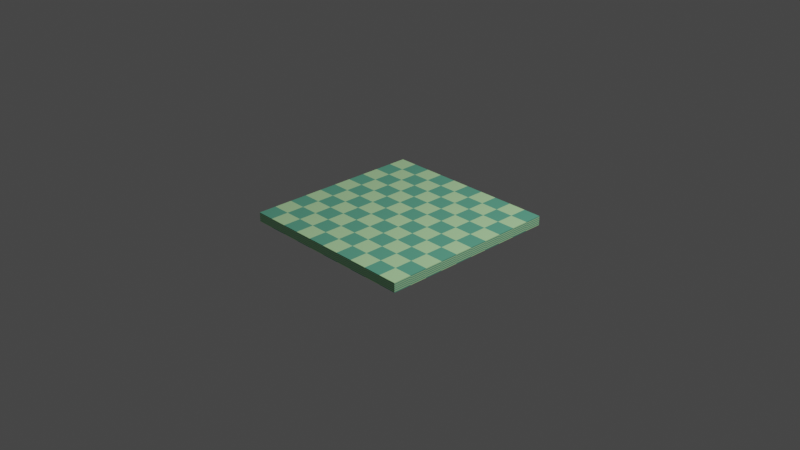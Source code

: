 # Source: Checkerboard2.blend  (saved by Blender 2.81.16; exported with 4.5.12 LTS)
import bpy
from mathutils import Matrix  # noqa: F401  (used for matrix-valued properties, if any)

bpy.ops.wm.read_factory_settings(use_empty=True)
scene = bpy.context.scene
scene.name = 'Scene'

# ---- collections
col_collection = bpy.data.collections.new('Collection'); scene.collection.children.link(col_collection)

# ---- materials (node trees are filled in below, after node groups)
mat_material = bpy.data.materials.new('Material')
mat_material.alpha_threshold = 0.0
mat_material.use_transparent_shadow = False
mat_material.line_color = (0.0, 0.0, 0.0, 1.0)

# ---- material node trees
mat_material.use_nodes = True; mat_material.node_tree.nodes.clear()
_N = mat_material.node_tree.nodes; _L = mat_material.node_tree.links
n0 = _N.new('ShaderNodeOutputMaterial'); n0.name = 'Material Output'; n0.location = (300, 300)
n1 = _N.new('ShaderNodeTexChecker'); n1.name = 'Checker Texture'; n1.location = (-229, 206)
n1.inputs[1].default_value = (0.1434, 0.4984, 0.3378, 1.0)
n1.inputs[2].default_value = (0.5963, 1.0, 0.5003, 1.0)
n1.inputs[3].default_value = 10.0
n2 = _N.new('ShaderNodeBsdfPrincipled'); n2.name = 'Principled BSDF'; n2.location = (10, 300)
n2.distribution = 'GGX'
n2.subsurface_method = 'BURLEY'
n2.inputs[2].default_value = 0.4
n2.inputs[3].default_value = 1.45
n2.inputs[27].default_value = (0.0, 0.0, 0.0, 1.0)
n2.inputs[28].default_value = 1.0
_L.new(n2.outputs[0], n0.inputs[0])
_L.new(n1.outputs[0], n2.inputs[0])
n0.is_active_output = True

# ---- world
world_world = bpy.data.worlds.new('World'); scene.world = world_world
world_world.use_nodes = True; world_world.node_tree.nodes.clear()
_N = world_world.node_tree.nodes; _L = world_world.node_tree.links
n0 = _N.new('ShaderNodeOutputWorld'); n0.name = 'World Output'; n0.location = (300, 300)
n1 = _N.new('ShaderNodeBackground'); n1.name = 'Background'; n1.location = (10, 300)
n1.inputs[0].default_value = (0.05088, 0.05088, 0.05088, 1.0)
_L.new(n1.outputs[0], n0.inputs[0])
n0.is_active_output = True
world_world.color = (0.05088, 0.05088, 0.05088)
world_world.use_sun_shadow = False
world_world.sun_shadow_jitter_overblur = 0.0

# ---- cameras
cam_camera = bpy.data.cameras.new('Camera')
cam_camera.clip_end = 100.0
cam_camera.ortho_scale = 7.314

# ---- lights
light_light = bpy.data.lights.new('Light', 'POINT')
light_light.transmission_factor = 0.0
light_light.energy = 1000.0
light_light.shadow_soft_size = 0.1
light_light.shadow_maximum_resolution = 0.006
light_light.use_absolute_resolution = True

# ---- meshes
me_cube = bpy.data.meshes.new('Cube')
me_cube.from_pydata([(1.0, 1.0, 1.0), (1.0, 1.0, -1.0), (1.0, -1.0, 1.0), (1.0, -1.0, -1.0), (-1.0, 1.0, 1.0), (-1.0, 1.0, -1.0), (-1.0, -1.0, 1.0), (-1.0, -1.0, -1.0)], [], [(0, 4, 6, 2), (3, 2, 6, 7), (7, 6, 4, 5), (5, 1, 3, 7), (1, 0, 2, 3), (5, 4, 0, 1)])
_uv = me_cube.uv_layers.new(name='UVMap')
_uv.uv.foreach_set('vector', [0.625, 0.5, 0.875, 0.5, 0.875, 0.75, 0.625, 0.75, 0.375, 0.75, 0.625, 0.75, 0.625, 1.0, 0.375, 1.0, 0.375, 0.0, 0.625, 0.0, 0.625, 0.25, 0.375, 0.25, 0.125, 0.5, 0.375, 0.5, 0.375, 0.75, 0.125, 0.75, 0.375, 0.5, 0.625, 0.5, 0.625, 0.75, 0.375, 0.75, 0.375, 0.25, 0.625, 0.25, 0.625, 0.5, 0.375, 0.5])
me_cube.materials.append(mat_material)
me_cube.materials.append(None)
me_cube.use_remesh_preserve_volume = False
me_cube.use_remesh_preserve_attributes = False
me_cube.use_mirror_vertex_groups = False
me_cube.update()

# ---- objects
ob_cube = bpy.data.objects.new('Cube', me_cube)
ob_light = bpy.data.objects.new('Light', light_light)
ob_camera = bpy.data.objects.new('Camera', cam_camera)

# ---- transforms, parenting, visibility, modifiers, constraints
ob_cube.location = (0.0, 0.0, 0.0)
ob_cube.scale = (1.0, 1.0, 0.05078)
ob_cube.lock_rotations_4d = False
ob_cube.empty_display_type = 'ARROWS'
ob_cube.lineart.crease_threshold = 0.0
ob_light.location = (4.076, 1.005, 5.904)
ob_light.rotation_euler = (0.6503, 0.05522, 1.866)
ob_light.lock_rotations_4d = False
ob_light.empty_display_type = 'ARROWS'
ob_light.color = (0.0, 0.0, 0.0, 0.0)
ob_light.lineart.crease_threshold = 0.0
ob_camera.location = (7.359, -6.926, 4.958)
ob_camera.rotation_euler = (1.109, 0.0, 0.8149)
ob_camera.lock_rotations_4d = False
ob_camera.empty_display_type = 'ARROWS'
ob_camera.color = (0.0, 0.0, 0.0, 0.0)
ob_camera.display_type = 'WIRE'
ob_camera.lineart.crease_threshold = 0.0

# ---- collection membership
col_collection.objects.link(ob_cube)
col_collection.objects.link(ob_light)
col_collection.objects.link(ob_camera)

# ---- scene / render settings (as saved in the file)
scene.camera = ob_camera
scene.frame_start = 1; scene.frame_end = 250; scene.frame_set(170)
scene.render.engine = 'BLENDER_EEVEE_NEXT'
scene.cycles.use_denoising = False
scene.cycles.samples = 128
scene.cycles.sampling_pattern = 'TABULATED_SOBOL'
scene.cycles.use_adaptive_sampling = False
scene.cycles.use_light_tree = False
scene.view_settings.view_transform = 'Filmic'
bpy.context.view_layer.update()
